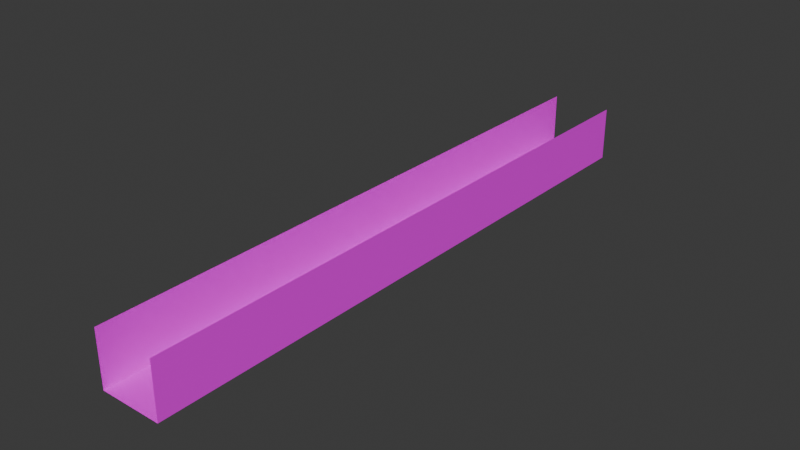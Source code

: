 # Source: Beam.blend  (saved by Blender 4.0.36; exported with 4.5.12 LTS)
import bpy
from mathutils import Matrix  # noqa: F401  (used for matrix-valued properties, if any)

bpy.ops.wm.read_factory_settings(use_empty=True)
scene = bpy.context.scene
scene.name = 'Scene'

# ---- images (referenced by path relative to the original .blend; pixels are not part of the script)
import os
ASSET_DIR = os.environ.get("B2B_ASSET_DIR", "")  # directory of the original .blend (textures are referenced by path, not embedded)
HERE = os.path.dirname(os.path.abspath(__file__))  # packed textures are extracted next to this script under _unpacked/

def load_image(name, relpath, width, height, colorspace="sRGB"):
    """Load a texture the original file referenced (path relative to the .blend, or extracted next to this script)."""
    p = next((c for c in (os.path.join(HERE, relpath), os.path.join(ASSET_DIR, relpath)) if relpath and os.path.exists(c)), "")
    if p:
        img = bpy.data.images.load(p, check_existing=True)
        img.name = name
    else:  # same state as the original file: an image datablock whose file is absent (Cycles renders it pink)
        img = bpy.data.images.new(name, width, height)
        img.source = "FILE"
        img.filepath = "//" + (relpath or name)
    img.colorspace_settings.name = colorspace
    return img
img_houseatlas_png = load_image('HouseAtlas.png', 'HouseAtlas.png', 1024, 1024, 'sRGB')

# ---- materials (node trees are filled in below, after node groups)
mat_material_001 = bpy.data.materials.new('Material.001')
mat_material_001.use_transparent_shadow = False

# ---- material node trees
mat_material_001.use_nodes = True; mat_material_001.node_tree.nodes.clear()
_N = mat_material_001.node_tree.nodes; _L = mat_material_001.node_tree.links
n0 = _N.new('ShaderNodeBsdfPrincipled'); n0.name = 'Principled BSDF'; n0.location = (10, 300)
n0.inputs[3].default_value = 1.45
n1 = _N.new('ShaderNodeOutputMaterial'); n1.name = 'Material Output'; n1.location = (300, 300)
n2 = _N.new('ShaderNodeTexImage'); n2.name = 'Image Texture'; n2.location = (-280, 275)
n2.image = img_houseatlas_png
_L.new(n0.outputs[0], n1.inputs[0])
_L.new(n2.outputs[0], n0.inputs[0])
n1.is_active_output = True

# ---- world
world_world = bpy.data.worlds.new('World'); scene.world = world_world
world_world.use_nodes = True; world_world.node_tree.nodes.clear()
_N = world_world.node_tree.nodes; _L = world_world.node_tree.links
n0 = _N.new('ShaderNodeOutputWorld'); n0.name = 'World Output'; n0.location = (300, 300)
n1 = _N.new('ShaderNodeBackground'); n1.name = 'Background'; n1.location = (10, 300)
n1.inputs[0].default_value = (0.05088, 0.05088, 0.05088, 1.0)
_L.new(n1.outputs[0], n0.inputs[0])
n0.is_active_output = True
world_world.color = (0.05088, 0.05088, 0.05088)
world_world.use_sun_shadow = False
world_world.sun_shadow_jitter_overblur = 0.0

# ---- meshes
me_cube_002 = bpy.data.meshes.new('Cube.002')
me_cube_002.from_pydata([(-1.0, -1.0, -1.0), (-1.0, -1.0, 1.0), (-1.0, 1.0, -1.0), (-1.0, 1.0, 1.0), (1.0, -1.0, -1.0), (1.0, -1.0, 1.0), (1.0, 1.0, -1.0), (1.0, 1.0, 1.0)], [], [(0, 1, 3, 2), (6, 7, 5, 4), (2, 6, 4, 0)])
_uv = me_cube_002.uv_layers.new(name='UVMap')
_uv.uv.foreach_set('vector', [0.3357, 0.03693, 0.356, 0.03693, 0.356, 0.402, 0.3357, 0.402, 0.3348, 0.01969, 0.3569, 0.01969, 0.3569, 0.4081, 0.3348, 0.4081, 0.3867, 0.01422, 0.4092, 0.01422, 0.4092, 0.4284, 0.3867, 0.4284])
_uv.active_render = True
_uv = me_cube_002.uv_layers.new(name='UVLightMap')
_uv.uv.foreach_set('vector', [0.9997, 0.0003, 0.5003, 0.0003, 0.5003, 0.4997, 0.9997, 0.4997, 0.4997, 0.0003, 0.0003, 0.0003, 0.0003, 0.4997, 0.4997, 0.4997, 0.4997, 0.5003, 0.0003, 0.5003, 0.0003, 0.9997, 0.4997, 0.9997])
me_cube_002.materials.append(mat_material_001)
me_cube_002.update()

# ---- objects
ob_beam = bpy.data.objects.new('Beam', me_cube_002)

# ---- transforms, parenting, visibility, modifiers, constraints
ob_beam.location = (0.0, 0.3192, 0.0)
ob_beam.scale = (0.6442, 6.323, 0.5733)

# ---- collection membership
scene.collection.objects.link(ob_beam)

# ---- scene / render settings (as saved in the file)
scene.frame_start = 1; scene.frame_end = 250; scene.frame_set(1)
scene.render.engine = 'BLENDER_EEVEE_NEXT'
scene.cycles.sampling_pattern = 'TABULATED_SOBOL'
bpy.context.view_layer.update()

# ---- added for rendering (the .blend has no active camera and no usable light): camera, sun
cam_auto = bpy.data.cameras.new('AutoCamera')
cam_auto.lens = 50.0
cam_auto.sensor_width = 36.0
cam_auto.clip_end = 1000.0
ob_auto_camera = bpy.data.objects.new('AutoCamera', cam_auto)
scene.collection.objects.link(ob_auto_camera)
ob_auto_camera.location = (11.8086, -13.8511, 9.4469)
ob_auto_camera.rotation_euler = (1.09748, -7.21219e-08, 0.694738)
scene.camera = ob_auto_camera
light_auto_sun = bpy.data.lights.new('AutoSun', 'SUN')
light_auto_sun.energy = 3.0
light_auto_sun.angle = 0.0523599
ob_auto_sun = bpy.data.objects.new('AutoSun', light_auto_sun)
scene.collection.objects.link(ob_auto_sun)
ob_auto_sun.rotation_euler = (0.872665, 0.174533, 0.523599)
bpy.context.view_layer.update()
